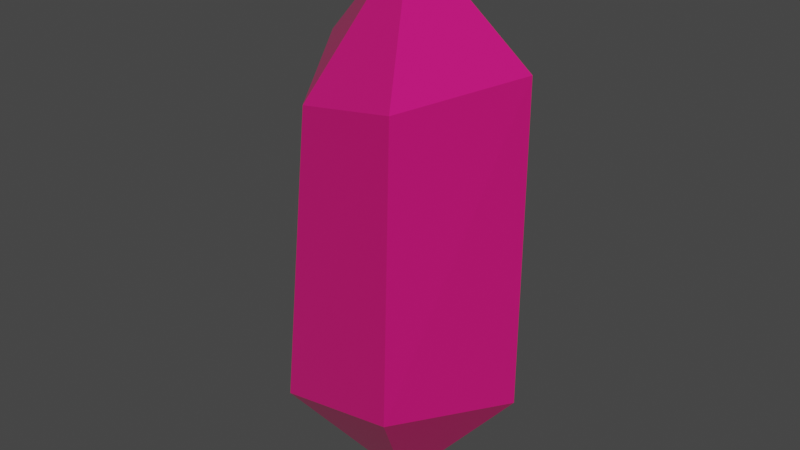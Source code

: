 # Source: Crystal.blend  (saved by Blender 2.81.16; exported with 4.5.12 LTS)
import bpy
from mathutils import Matrix  # noqa: F401  (used for matrix-valued properties, if any)

bpy.ops.wm.read_factory_settings(use_empty=True)
scene = bpy.context.scene
scene.name = 'Scene'

# ---- collections
col_collection = bpy.data.collections.new('Collection'); scene.collection.children.link(col_collection)

# ---- materials (node trees are filled in below, after node groups)
mat_material_001 = bpy.data.materials.new('Material.001')
mat_material_001.use_transparent_shadow = False

# ---- material node trees
mat_material_001.use_nodes = True; mat_material_001.node_tree.nodes.clear()
_N = mat_material_001.node_tree.nodes; _L = mat_material_001.node_tree.links
n0 = _N.new('ShaderNodeOutputMaterial'); n0.name = 'Material Output'; n0.location = (300, 300)
n1 = _N.new('ShaderNodeBsdfPrincipled'); n1.name = 'Principled BSDF'; n1.location = (10, 300)
n1.distribution = 'GGX'
n1.subsurface_method = 'BURLEY'
n1.inputs[0].default_value = (0.7084, 0.009134, 0.1845, 1.0)
n1.inputs[2].default_value = 0.1
n1.inputs[3].default_value = 1.45
n1.inputs[27].default_value = (0.0, 0.0, 0.0, 1.0)
n1.inputs[28].default_value = 1.0
_L.new(n1.outputs[0], n0.inputs[0])
n0.is_active_output = True

# ---- world
world_world = bpy.data.worlds.new('World'); scene.world = world_world
world_world.use_nodes = True; world_world.node_tree.nodes.clear()
_N = world_world.node_tree.nodes; _L = world_world.node_tree.links
n0 = _N.new('ShaderNodeOutputWorld'); n0.name = 'World Output'; n0.location = (300, 300)
n1 = _N.new('ShaderNodeBackground'); n1.name = 'Background'; n1.location = (10, 300)
n1.inputs[0].default_value = (0.05088, 0.05088, 0.05088, 1.0)
_L.new(n1.outputs[0], n0.inputs[0])
n0.is_active_output = True
world_world.color = (0.05088, 0.05088, 0.05088)
world_world.use_sun_shadow = False
world_world.sun_shadow_jitter_overblur = 0.0

# ---- meshes
me_circle = bpy.data.meshes.new('Circle')
me_circle.from_pydata([(0.06058, 0.314, 0.3417), (-0.195, 0.0747, 0.4832), (0.2137, -0.2097, 0.4592), (0.3231, 0.1121, 0.4781), (0.08321, -0.004375, -0.6103), (0.05503, 0.047, 0.7492), (-0.07493, -0.1512, 0.3937), (0.02934, 0.306, -0.4213), (0.3231, 0.1121, -0.3355), (0.2136, -0.2323, -0.2582), (-0.156, -0.1556, -0.3797), (-0.2591, 0.1102, -0.2762)], [], [(3, 2, 9, 8), (5, 0, 1), (1, 11, 10, 6), (1, 6, 5), (5, 2, 3), (5, 3, 0), (1, 0, 7, 11), (5, 6, 2), (0, 3, 8, 7), (2, 6, 10, 9), (4, 7, 8), (4, 8, 9), (4, 9, 10), (4, 10, 11), (4, 11, 7)])
_uv = me_circle.uv_layers.new(name='UVMap')
_uv.uv.foreach_set('vector', [0.0, 0.0, 0.0, 0.0, 0.0, 0.0, 0.0, 0.0, 0.0, 0.0, 0.0, 0.0, 0.0, 0.0, 0.0, 0.0, 0.0, 0.0, 0.0, 0.0, 0.0, 0.0, 0.0, 0.0, 0.0, 0.0, 0.0, 0.0, 0.0, 0.0, 0.0, 0.0, 0.0, 0.0, 0.0, 0.0, 0.0, 0.0, 0.0, 0.0, 0.0, 0.0, 0.0, 0.0, 0.0, 0.0, 0.0, 0.0, 0.0, 0.0, 0.0, 0.0, 0.0, 0.0, 0.0, 0.0, 0.0, 0.0, 0.0, 0.0, 0.0, 0.0, 0.0, 0.0, 0.0, 0.0, 0.0, 0.0, 0.0, 0.0, 0.0, 0.0, 0.0, 0.0, 0.0, 0.0, 0.0, 0.0, 0.0, 0.0, 0.0, 0.0, 0.0, 0.0, 0.0, 0.0, 0.0, 0.0, 0.0, 0.0, 0.0, 0.0, 0.0, 0.0, 0.0, 0.0, 0.0, 0.0, 0.0, 0.0])
me_circle.materials.append(mat_material_001)
me_circle.use_remesh_fix_poles = True
me_circle.use_remesh_preserve_attributes = False
me_circle.use_mirror_vertex_groups = False
me_circle.update()

# ---- objects
ob_circle = bpy.data.objects.new('Circle', me_circle)

# ---- transforms, parenting, visibility, modifiers, constraints
ob_circle.location = (0.0, 0.0, 0.0)
ob_circle.lineart.crease_threshold = 0.0

# ---- collection membership
col_collection.objects.link(ob_circle)

# ---- scene / render settings (as saved in the file)
scene.frame_start = 1; scene.frame_end = 250; scene.frame_set(1)
scene.render.engine = 'BLENDER_EEVEE_NEXT'
scene.cycles.use_denoising = False
scene.cycles.samples = 128
scene.cycles.sampling_pattern = 'TABULATED_SOBOL'
scene.cycles.use_adaptive_sampling = False
scene.cycles.use_light_tree = False
scene.view_settings.view_transform = 'Filmic'
bpy.context.view_layer.update()

# ---- added for rendering (the .blend has no active camera and no usable light): camera, sun
cam_auto = bpy.data.cameras.new('AutoCamera')
cam_auto.lens = 50.0
cam_auto.sensor_width = 36.0
cam_auto.clip_end = 1000.0
ob_auto_camera = bpy.data.objects.new('AutoCamera', cam_auto)
scene.collection.objects.link(ob_auto_camera)
ob_auto_camera.location = (1.49066, -1.70955, 1.23637)
ob_auto_camera.rotation_euler = (1.09748, -7.21219e-08, 0.694738)
scene.camera = ob_auto_camera
light_auto_sun = bpy.data.lights.new('AutoSun', 'SUN')
light_auto_sun.energy = 3.0
light_auto_sun.angle = 0.0523599
ob_auto_sun = bpy.data.objects.new('AutoSun', light_auto_sun)
scene.collection.objects.link(ob_auto_sun)
ob_auto_sun.rotation_euler = (0.872665, 0.174533, 0.523599)
bpy.context.view_layer.update()
